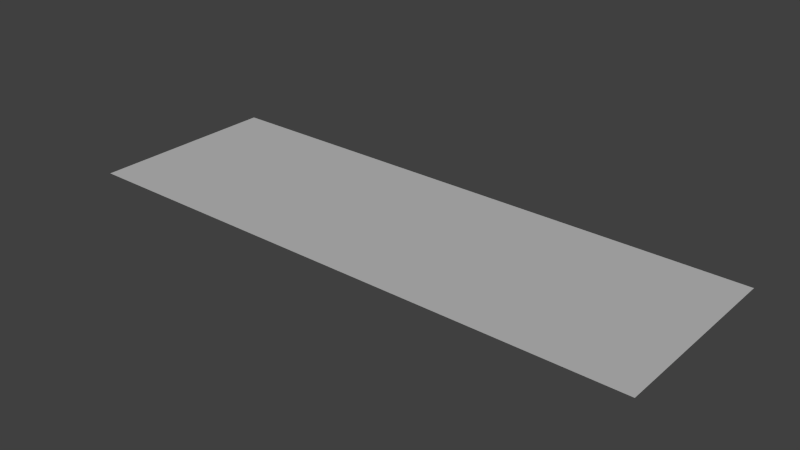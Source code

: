 # Source: floor.blend  (saved by Blender 2.70.0; exported with 4.5.12 LTS)
import bpy
from mathutils import Matrix  # noqa: F401  (used for matrix-valued properties, if any)

bpy.ops.wm.read_factory_settings(use_empty=True)
scene = bpy.context.scene
scene.name = 'Scene'

# ---- collections
col_collection_1 = bpy.data.collections.new('Collection 1'); scene.collection.children.link(col_collection_1)

# ---- materials (node trees are filled in below, after node groups)
mat_lambert1 = bpy.data.materials.new('lambert1')
mat_lambert1.alpha_threshold = 0.0
mat_lambert1.use_transparent_shadow = False
mat_lambert1.diffuse_color = (0.5, 0.5, 0.5, 1.0)
mat_lambert1.roughness = 0.5
mat_lambert1.line_color = (0.0, 0.0, 0.0, 1.0)

# ---- material node trees

# ---- world
world_world = bpy.data.worlds.new('World'); scene.world = world_world
world_world.color = (0.05088, 0.05088, 0.05088)
world_world.use_sun_shadow = False
world_world.sun_shadow_jitter_overblur = 0.0
world_world.cycles.sampling_method = 'MANUAL'
world_world.cycles.sample_map_resolution = 256

# ---- meshes
me_untitled = bpy.data.meshes.new('Untitled')
me_untitled.from_pydata([(-15.0, -1.11e-15, 5.0), (-12.0, -1.11e-15, 5.0), (-9.0, -1.11e-15, 5.0), (-6.0, -1.11e-15, 5.0), (-3.0, -1.11e-15, 5.0), (0.0, -1.11e-15, 5.0), (3.0, -1.11e-15, 5.0), (6.0, -1.11e-15, 5.0), (9.0, -1.11e-15, 5.0), (12.0, -1.11e-15, 5.0), (15.0, -1.11e-15, 5.0), (-15.0, -8.882e-16, 4.0), (15.0, -8.882e-16, 4.0), (-15.0, -6.661e-16, 3.0), (15.0, -6.661e-16, 3.0), (-15.0, -4.441e-16, 2.0), (15.0, -4.441e-16, 2.0), (-15.0, -2.22e-16, 1.0), (15.0, -2.22e-16, 1.0), (-15.0, 0.0, 0.0), (15.0, 0.0, 0.0), (-15.0, 2.22e-16, -1.0), (15.0, 2.22e-16, -1.0), (-15.0, 4.441e-16, -2.0), (15.0, 4.441e-16, -2.0), (-15.0, 6.661e-16, -3.0), (15.0, 6.661e-16, -3.0), (-15.0, 8.882e-16, -4.0), (15.0, 8.882e-16, -4.0), (-15.0, 1.11e-15, -5.0), (-12.0, 1.11e-15, -5.0), (-9.0, 1.11e-15, -5.0), (-6.0, 1.11e-15, -5.0), (-3.0, 1.11e-15, -5.0), (0.0, 1.11e-15, -5.0), (3.0, 1.11e-15, -5.0), (6.0, 1.11e-15, -5.0), (9.0, 1.11e-15, -5.0), (12.0, 1.11e-15, -5.0), (15.0, 1.11e-15, -5.0)], [], [(28, 39, 38, 37, 36, 35, 34, 33, 32, 31, 30, 29, 27, 25, 23, 21, 19, 17, 15, 13, 11, 0, 1, 2, 3, 4, 5, 6, 7, 8, 9, 10, 12, 14, 16, 18, 20, 22, 24, 26)])
me_untitled.polygons.foreach_set('use_smooth', [True] * 1)
_uv = me_untitled.uv_layers.new(name='map1')
_uv.uv.foreach_set('vector', [0.1, 3.0, 4.768e-08, 3.0, 4.768e-08, 2.7, 4.768e-08, 2.4, 4.768e-08, 2.1, 4.768e-08, 1.8, 4.768e-08, 1.5, 4.768e-08, 1.2, 0.0, 0.9, 0.0, 0.6, 0.0, 0.3, 0.0, 0.0, 0.1, 0.0, 0.2, 0.0, 0.3, 0.0, 0.4, 0.0, 0.5, 0.0, 0.6, 0.0, 0.7, 0.0, 0.8, 0.0, 0.9, 0.0, 1.0, 0.0, 1.0, 0.3, 1.0, 0.6, 1.0, 0.9, 1.0, 1.2, 1.0, 1.5, 1.0, 1.8, 1.0, 2.1, 1.0, 2.4, 1.0, 2.7, 1.0, 3.0, 0.9, 3.0, 0.8, 3.0, 0.7, 3.0, 0.6, 3.0, 0.5, 3.0, 0.4, 3.0, 0.3, 3.0, 0.2, 3.0])
me_untitled.materials.append(mat_lambert1)
me_untitled.use_remesh_preserve_volume = False
me_untitled.use_remesh_preserve_attributes = False
me_untitled.use_mirror_vertex_groups = False
me_untitled.update()

# ---- objects
ob_pplane1 = bpy.data.objects.new('pPlane1', me_untitled)

# ---- transforms, parenting, visibility, modifiers, constraints
ob_pplane1.location = (0.0, 0.0, 0.0)
ob_pplane1.rotation_euler = (1.571, -0.0, 0.0)
ob_pplane1.color = (0.8, 0.8, 0.8, 1.0)
ob_pplane1.lineart.crease_threshold = 0.0

# ---- collection membership
col_collection_1.objects.link(ob_pplane1)

# ---- scene / render settings (as saved in the file)
scene.frame_start = 1; scene.frame_end = 250; scene.frame_set(1)
scene.render.engine = 'BLENDER_EEVEE_NEXT'
scene.render.resolution_percentage = 50
scene.render.dither_intensity = 0.0
scene.cycles.use_denoising = False
scene.cycles.samples = 10
scene.cycles.sampling_pattern = 'TABULATED_SOBOL'
scene.cycles.light_sampling_threshold = 0.0
scene.cycles.use_adaptive_sampling = False
scene.cycles.use_light_tree = False
scene.cycles.blur_glossy = 0.0
scene.cycles.volume_bounces = 1
scene.cycles.pixel_filter_type = 'GAUSSIAN'
scene.cycles.sample_clamp_indirect = 0.0
scene.view_settings.view_transform = 'Standard'
bpy.context.view_layer.update()

# ---- added for rendering (the .blend has no active camera and no usable light): camera, sun
cam_auto = bpy.data.cameras.new('AutoCamera')
cam_auto.lens = 50.0
cam_auto.sensor_width = 36.0
cam_auto.clip_end = 1000.0
ob_auto_camera = bpy.data.objects.new('AutoCamera', cam_auto)
scene.collection.objects.link(ob_auto_camera)
ob_auto_camera.location = (29.2582, -35.1098, 23.4065)
ob_auto_camera.rotation_euler = (1.09748, -7.21219e-08, 0.694738)
scene.camera = ob_auto_camera
light_auto_sun = bpy.data.lights.new('AutoSun', 'SUN')
light_auto_sun.energy = 3.0
light_auto_sun.angle = 0.0523599
ob_auto_sun = bpy.data.objects.new('AutoSun', light_auto_sun)
scene.collection.objects.link(ob_auto_sun)
ob_auto_sun.rotation_euler = (0.872665, 0.174533, 0.523599)
bpy.context.view_layer.update()
